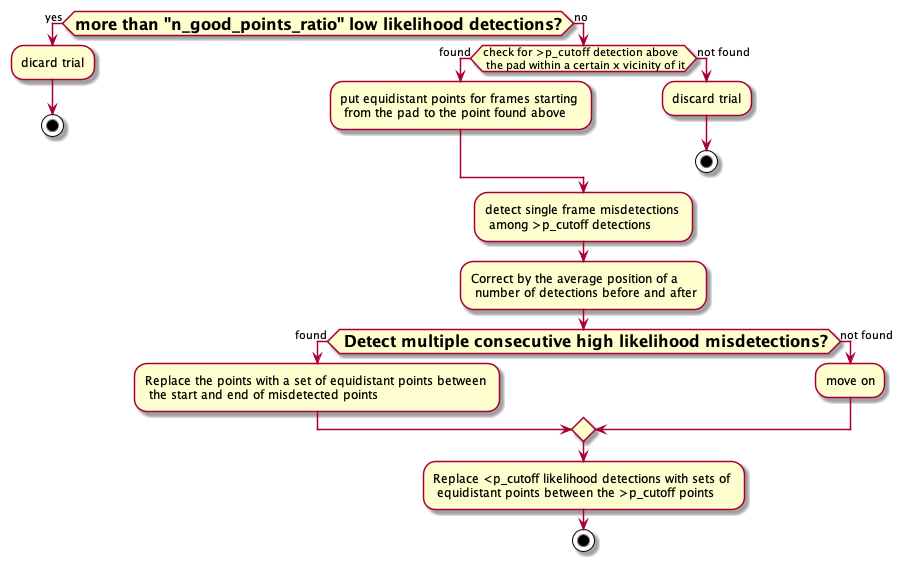

The diagram above was rendered by PlantUML. Its source (embedded in the PNG):
@startuml

if (<size:16>**more than "n_good_points_ratio" low likelihood detections?**</size>) then (yes)
       :dicard trial;
       stop
else (no)

     if (check for >p_cutoff detection above \n the pad within a certain x vicinity of it) then (found)
     :put equidistant points for frames starting \n from the pad to the point found above;
     else (not found)
             :discard trial;
             stop

     endif
     :detect single frame misdetections \n among >p_cutoff detections;
     :Correct by the average position of a \n number of detections before and after;

     if (<size:16>** Detect multiple consecutive high likelihood misdetections?**</size>) then (found)
             :Replace the points with a set of equidistant points between \n the start and end of misdetected points;
     else (not found)
             :move on;

endif

:Replace <p_cutoff likelihood detections with sets of \n equidistant points between the >p_cutoff points;


stop

@enduml